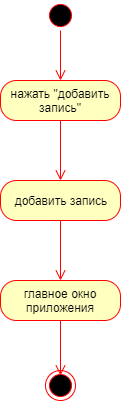

The diagram above was exported from draw.io. Its source (the exported page's mxGraphModel, read from the mxfile embedded in the PNG):
<mxGraphModel dx="893" dy="738" grid="1" gridSize="10" guides="1" tooltips="1" connect="1" arrows="1" fold="1" page="1" pageScale="1" pageWidth="827" pageHeight="1169" math="0" shadow="0">
  <root>
    <mxCell id="0" />
    <mxCell id="1" parent="0" />
    <mxCell id="IqmdRnpboxTT-BRm8u12-1" value="" style="ellipse;html=1;shape=startState;fillColor=#000000;strokeColor=#ff0000;" vertex="1" parent="1">
      <mxGeometry x="320" y="40" width="30" height="30" as="geometry" />
    </mxCell>
    <mxCell id="IqmdRnpboxTT-BRm8u12-2" value="" style="edgeStyle=orthogonalEdgeStyle;html=1;verticalAlign=bottom;endArrow=open;endSize=8;strokeColor=#ff0000;" edge="1" source="IqmdRnpboxTT-BRm8u12-1" parent="1">
      <mxGeometry relative="1" as="geometry">
        <mxPoint x="335" y="120" as="targetPoint" />
      </mxGeometry>
    </mxCell>
    <mxCell id="IqmdRnpboxTT-BRm8u12-3" value="нажать &quot;добавить запись&quot;" style="rounded=1;whiteSpace=wrap;html=1;arcSize=40;fontColor=#000000;fillColor=#ffffc0;strokeColor=#ff0000;" vertex="1" parent="1">
      <mxGeometry x="275" y="120" width="120" height="40" as="geometry" />
    </mxCell>
    <mxCell id="IqmdRnpboxTT-BRm8u12-4" value="" style="edgeStyle=orthogonalEdgeStyle;html=1;verticalAlign=bottom;endArrow=open;endSize=8;strokeColor=#ff0000;" edge="1" source="IqmdRnpboxTT-BRm8u12-3" parent="1">
      <mxGeometry relative="1" as="geometry">
        <mxPoint x="335" y="220" as="targetPoint" />
      </mxGeometry>
    </mxCell>
    <mxCell id="IqmdRnpboxTT-BRm8u12-5" value="добавить запись" style="rounded=1;whiteSpace=wrap;html=1;arcSize=40;fontColor=#000000;fillColor=#ffffc0;strokeColor=#ff0000;" vertex="1" parent="1">
      <mxGeometry x="275" y="220" width="120" height="40" as="geometry" />
    </mxCell>
    <mxCell id="IqmdRnpboxTT-BRm8u12-6" value="" style="edgeStyle=orthogonalEdgeStyle;html=1;verticalAlign=bottom;endArrow=open;endSize=8;strokeColor=#ff0000;" edge="1" source="IqmdRnpboxTT-BRm8u12-5" parent="1">
      <mxGeometry relative="1" as="geometry">
        <mxPoint x="335" y="320" as="targetPoint" />
      </mxGeometry>
    </mxCell>
    <mxCell id="IqmdRnpboxTT-BRm8u12-7" value="" style="ellipse;html=1;shape=endState;fillColor=#000000;strokeColor=#ff0000;" vertex="1" parent="1">
      <mxGeometry x="320" y="410" width="30" height="30" as="geometry" />
    </mxCell>
    <mxCell id="IqmdRnpboxTT-BRm8u12-8" value="главное окно приложения" style="rounded=1;whiteSpace=wrap;html=1;arcSize=40;fontColor=#000000;fillColor=#ffffc0;strokeColor=#ff0000;" vertex="1" parent="1">
      <mxGeometry x="275" y="320" width="120" height="40" as="geometry" />
    </mxCell>
    <mxCell id="IqmdRnpboxTT-BRm8u12-9" value="" style="edgeStyle=orthogonalEdgeStyle;html=1;verticalAlign=bottom;endArrow=open;endSize=8;strokeColor=#ff0000;" edge="1" source="IqmdRnpboxTT-BRm8u12-8" parent="1">
      <mxGeometry relative="1" as="geometry">
        <mxPoint x="335" y="415" as="targetPoint" />
      </mxGeometry>
    </mxCell>
  </root>
</mxGraphModel>